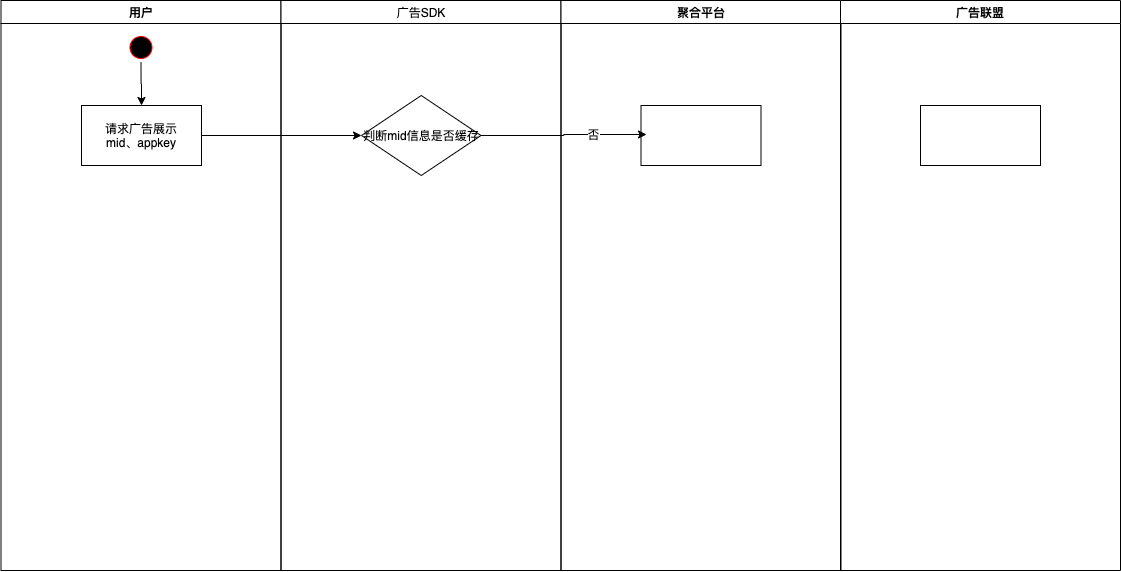

The diagram above was exported from draw.io. Its source (the exported page's mxGraphModel, read from the mxfile embedded in the PNG):
<mxGraphModel dx="1351" dy="769" grid="1" gridSize="10" guides="1" tooltips="1" connect="1" arrows="1" fold="1" page="1" pageScale="1" pageWidth="1169" pageHeight="826" background="#ffffff" math="0" shadow="0">
  <root>
    <mxCell id="0" />
    <mxCell id="1" parent="0" />
    <mxCell id="2" value="用户" style="swimlane;whiteSpace=wrap" parent="1" vertex="1">
      <mxGeometry x="164.5" y="128" width="280" height="570" as="geometry" />
    </mxCell>
    <mxCell id="TfntM7SXL_5mihNZw-en-50" style="edgeStyle=orthogonalEdgeStyle;rounded=0;orthogonalLoop=1;jettySize=auto;html=1;exitX=0.5;exitY=1;exitDx=0;exitDy=0;entryX=0.5;entryY=0;entryDx=0;entryDy=0;" edge="1" parent="2" source="5" target="TfntM7SXL_5mihNZw-en-48">
      <mxGeometry relative="1" as="geometry" />
    </mxCell>
    <mxCell id="5" value="" style="ellipse;shape=startState;fillColor=#000000;strokeColor=#ff0000;" parent="2" vertex="1">
      <mxGeometry x="125" y="32" width="30" height="30" as="geometry" />
    </mxCell>
    <mxCell id="TfntM7SXL_5mihNZw-en-48" value="请求广告展示&lt;br style=&quot;padding: 0px ; margin: 0px&quot;&gt;mid、appkey" style="rounded=0;whiteSpace=wrap;html=1;" vertex="1" parent="2">
      <mxGeometry x="80.5" y="105" width="120" height="60" as="geometry" />
    </mxCell>
    <mxCell id="3" value="广告SDK" style="swimlane;whiteSpace=wrap;fontStyle=0" parent="1" vertex="1">
      <mxGeometry x="444.5" y="128" width="280" height="570" as="geometry" />
    </mxCell>
    <mxCell id="TfntM7SXL_5mihNZw-en-45" value="判断mid信息是否缓存" style="rhombus;whiteSpace=wrap;html=1;" vertex="1" parent="3">
      <mxGeometry x="80.5" y="95" width="119.5" height="80" as="geometry" />
    </mxCell>
    <mxCell id="4" value="聚合平台" style="swimlane;whiteSpace=wrap" parent="1" vertex="1">
      <mxGeometry x="724.5" y="128" width="280" height="570" as="geometry" />
    </mxCell>
    <mxCell id="TfntM7SXL_5mihNZw-en-47" value="" style="rounded=0;whiteSpace=wrap;html=1;" vertex="1" parent="4">
      <mxGeometry x="80" y="105" width="120" height="60" as="geometry" />
    </mxCell>
    <mxCell id="TfntM7SXL_5mihNZw-en-41" style="edgeStyle=orthogonalEdgeStyle;rounded=0;orthogonalLoop=1;jettySize=auto;html=1;entryX=0;entryY=0.5;entryDx=0;entryDy=0;exitX=1;exitY=0.5;exitDx=0;exitDy=0;" edge="1" parent="1" source="TfntM7SXL_5mihNZw-en-48" target="TfntM7SXL_5mihNZw-en-45">
      <mxGeometry relative="1" as="geometry">
        <mxPoint x="529.9999999999998" y="263" as="targetPoint" />
        <mxPoint x="430" y="263" as="sourcePoint" />
      </mxGeometry>
    </mxCell>
    <mxCell id="TfntM7SXL_5mihNZw-en-46" style="edgeStyle=orthogonalEdgeStyle;rounded=0;orthogonalLoop=1;jettySize=auto;html=1;exitX=1;exitY=0.5;exitDx=0;exitDy=0;" edge="1" parent="1" source="TfntM7SXL_5mihNZw-en-45">
      <mxGeometry relative="1" as="geometry">
        <mxPoint x="810" y="262" as="targetPoint" />
      </mxGeometry>
    </mxCell>
    <mxCell id="TfntM7SXL_5mihNZw-en-51" value="否" style="edgeLabel;html=1;align=center;verticalAlign=middle;resizable=0;points=[];" vertex="1" connectable="0" parent="TfntM7SXL_5mihNZw-en-46">
      <mxGeometry x="0.3531" y="1" relative="1" as="geometry">
        <mxPoint as="offset" />
      </mxGeometry>
    </mxCell>
    <mxCell id="TfntM7SXL_5mihNZw-en-52" value="广告联盟" style="swimlane;whiteSpace=wrap" vertex="1" parent="1">
      <mxGeometry x="1004" y="128" width="280" height="570" as="geometry" />
    </mxCell>
    <mxCell id="TfntM7SXL_5mihNZw-en-53" value="" style="rounded=0;whiteSpace=wrap;html=1;" vertex="1" parent="TfntM7SXL_5mihNZw-en-52">
      <mxGeometry x="80" y="105" width="120" height="60" as="geometry" />
    </mxCell>
  </root>
</mxGraphModel>